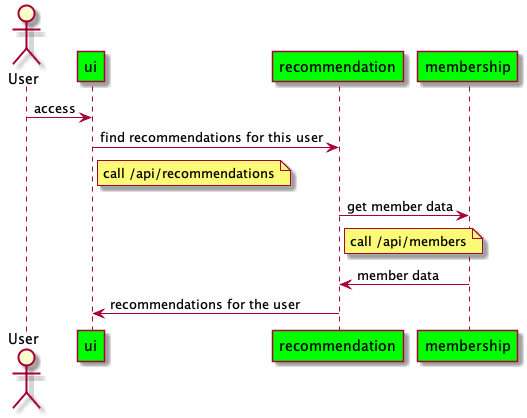

The diagram above was rendered by PlantUML. Its source (embedded in the PNG):
@startuml
actor User
participant ui #lime
participant recommendation #lime
participant membership #lime
User -> ui : access
ui -> recommendation : find recommendations for this user
note right of ui : call /api/recommendations
recommendation -> membership : get member data
note right of recommendation : call /api/members
membership -> recommendation : member data
recommendation -> ui : recommendations for the user
@enduml